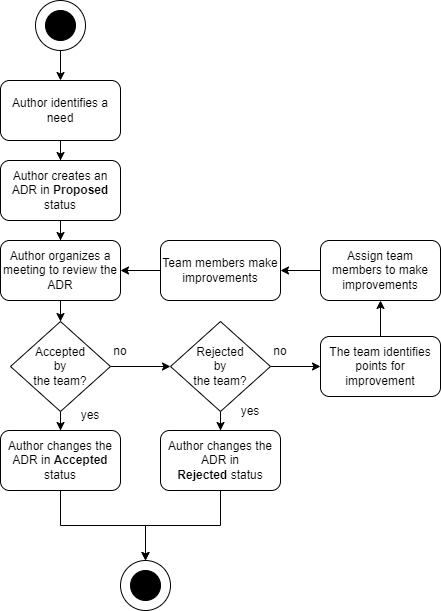

The diagram above was exported from draw.io. Its source (the exported page's mxGraphModel, read from the mxfile embedded in the PNG):
<mxGraphModel dx="890" dy="457" grid="1" gridSize="10" guides="1" tooltips="1" connect="1" arrows="1" fold="1" page="1" pageScale="1" pageWidth="827" pageHeight="1169" math="0" shadow="0">
  <root>
    <mxCell id="0" />
    <mxCell id="1" parent="0" />
    <mxCell id="GzOztVYP_oruMqbaVzkE-10" value="" style="edgeStyle=orthogonalEdgeStyle;rounded=0;orthogonalLoop=1;jettySize=auto;html=1;" parent="1" source="GzOztVYP_oruMqbaVzkE-1" target="GzOztVYP_oruMqbaVzkE-7" edge="1">
      <mxGeometry relative="1" as="geometry" />
    </mxCell>
    <mxCell id="GzOztVYP_oruMqbaVzkE-1" value="Author identifies a need" style="rounded=1;whiteSpace=wrap;html=1;" parent="1" vertex="1">
      <mxGeometry x="200" y="280" width="120" height="60" as="geometry" />
    </mxCell>
    <mxCell id="GzOztVYP_oruMqbaVzkE-4" value="" style="group" parent="1" vertex="1" connectable="0">
      <mxGeometry x="235" y="200" width="50" height="50" as="geometry" />
    </mxCell>
    <mxCell id="GzOztVYP_oruMqbaVzkE-3" value="" style="ellipse;whiteSpace=wrap;html=1;aspect=fixed;" parent="GzOztVYP_oruMqbaVzkE-4" vertex="1">
      <mxGeometry width="50" height="50" as="geometry" />
    </mxCell>
    <mxCell id="GzOztVYP_oruMqbaVzkE-2" value="" style="ellipse;whiteSpace=wrap;html=1;fillColor=#000000;" parent="GzOztVYP_oruMqbaVzkE-4" vertex="1">
      <mxGeometry x="10" y="10" width="30" height="30" as="geometry" />
    </mxCell>
    <mxCell id="GzOztVYP_oruMqbaVzkE-6" value="" style="edgeStyle=orthogonalEdgeStyle;rounded=0;orthogonalLoop=1;jettySize=auto;html=1;" parent="1" source="GzOztVYP_oruMqbaVzkE-3" target="GzOztVYP_oruMqbaVzkE-1" edge="1">
      <mxGeometry relative="1" as="geometry" />
    </mxCell>
    <mxCell id="GzOztVYP_oruMqbaVzkE-11" value="" style="edgeStyle=orthogonalEdgeStyle;rounded=0;orthogonalLoop=1;jettySize=auto;html=1;" parent="1" source="GzOztVYP_oruMqbaVzkE-7" target="GzOztVYP_oruMqbaVzkE-8" edge="1">
      <mxGeometry relative="1" as="geometry" />
    </mxCell>
    <mxCell id="GzOztVYP_oruMqbaVzkE-7" value="Author creates an ADR in &lt;b&gt;Proposed &lt;/b&gt;status" style="rounded=1;whiteSpace=wrap;html=1;" parent="1" vertex="1">
      <mxGeometry x="200" y="360" width="120" height="60" as="geometry" />
    </mxCell>
    <mxCell id="GzOztVYP_oruMqbaVzkE-13" value="" style="edgeStyle=orthogonalEdgeStyle;rounded=0;orthogonalLoop=1;jettySize=auto;html=1;" parent="1" source="GzOztVYP_oruMqbaVzkE-8" target="GzOztVYP_oruMqbaVzkE-12" edge="1">
      <mxGeometry relative="1" as="geometry" />
    </mxCell>
    <mxCell id="GzOztVYP_oruMqbaVzkE-8" value="Author organizes a meeting to review the ADR" style="rounded=1;whiteSpace=wrap;html=1;" parent="1" vertex="1">
      <mxGeometry x="200" y="440" width="120" height="60" as="geometry" />
    </mxCell>
    <mxCell id="GzOztVYP_oruMqbaVzkE-15" value="" style="edgeStyle=orthogonalEdgeStyle;rounded=0;orthogonalLoop=1;jettySize=auto;html=1;" parent="1" source="GzOztVYP_oruMqbaVzkE-12" target="GzOztVYP_oruMqbaVzkE-14" edge="1">
      <mxGeometry relative="1" as="geometry" />
    </mxCell>
    <mxCell id="GzOztVYP_oruMqbaVzkE-25" value="" style="edgeStyle=orthogonalEdgeStyle;rounded=0;orthogonalLoop=1;jettySize=auto;html=1;" parent="1" source="GzOztVYP_oruMqbaVzkE-12" target="GzOztVYP_oruMqbaVzkE-23" edge="1">
      <mxGeometry relative="1" as="geometry" />
    </mxCell>
    <mxCell id="GzOztVYP_oruMqbaVzkE-12" value="Accepted &lt;br&gt;by &lt;br&gt;the team?" style="rhombus;whiteSpace=wrap;html=1;" parent="1" vertex="1">
      <mxGeometry x="210" y="521" width="100" height="90" as="geometry" />
    </mxCell>
    <mxCell id="GzOztVYP_oruMqbaVzkE-38" style="edgeStyle=orthogonalEdgeStyle;rounded=0;orthogonalLoop=1;jettySize=auto;html=1;entryX=0.5;entryY=0;entryDx=0;entryDy=0;" parent="1" source="GzOztVYP_oruMqbaVzkE-14" target="GzOztVYP_oruMqbaVzkE-34" edge="1">
      <mxGeometry relative="1" as="geometry" />
    </mxCell>
    <mxCell id="GzOztVYP_oruMqbaVzkE-14" value="Author changes the ADR in &lt;b&gt;Accepted &lt;/b&gt;status" style="rounded=1;whiteSpace=wrap;html=1;" parent="1" vertex="1">
      <mxGeometry x="200" y="630" width="120" height="60" as="geometry" />
    </mxCell>
    <mxCell id="GzOztVYP_oruMqbaVzkE-16" value="yes" style="text;strokeColor=none;align=center;fillColor=none;html=1;verticalAlign=middle;whiteSpace=wrap;rounded=0;" parent="1" vertex="1">
      <mxGeometry x="260" y="600" width="60" height="30" as="geometry" />
    </mxCell>
    <mxCell id="GzOztVYP_oruMqbaVzkE-17" value="no" style="text;strokeColor=none;align=center;fillColor=none;html=1;verticalAlign=middle;whiteSpace=wrap;rounded=0;" parent="1" vertex="1">
      <mxGeometry x="290" y="536" width="60" height="30" as="geometry" />
    </mxCell>
    <mxCell id="GzOztVYP_oruMqbaVzkE-21" value="" style="edgeStyle=orthogonalEdgeStyle;rounded=0;orthogonalLoop=1;jettySize=auto;html=1;" parent="1" source="GzOztVYP_oruMqbaVzkE-18" target="GzOztVYP_oruMqbaVzkE-19" edge="1">
      <mxGeometry relative="1" as="geometry" />
    </mxCell>
    <mxCell id="GzOztVYP_oruMqbaVzkE-18" value="The team identifies points for improvement" style="rounded=1;whiteSpace=wrap;html=1;" parent="1" vertex="1">
      <mxGeometry x="520" y="536" width="120" height="60" as="geometry" />
    </mxCell>
    <mxCell id="GzOztVYP_oruMqbaVzkE-41" value="" style="edgeStyle=orthogonalEdgeStyle;rounded=0;orthogonalLoop=1;jettySize=auto;html=1;" parent="1" source="GzOztVYP_oruMqbaVzkE-19" target="GzOztVYP_oruMqbaVzkE-40" edge="1">
      <mxGeometry relative="1" as="geometry" />
    </mxCell>
    <mxCell id="GzOztVYP_oruMqbaVzkE-19" value="Assign team members to make improvements" style="rounded=1;whiteSpace=wrap;html=1;" parent="1" vertex="1">
      <mxGeometry x="520" y="440" width="120" height="60" as="geometry" />
    </mxCell>
    <mxCell id="GzOztVYP_oruMqbaVzkE-28" value="" style="edgeStyle=orthogonalEdgeStyle;rounded=0;orthogonalLoop=1;jettySize=auto;html=1;" parent="1" source="GzOztVYP_oruMqbaVzkE-23" target="GzOztVYP_oruMqbaVzkE-18" edge="1">
      <mxGeometry relative="1" as="geometry" />
    </mxCell>
    <mxCell id="GzOztVYP_oruMqbaVzkE-31" value="" style="edgeStyle=orthogonalEdgeStyle;rounded=0;orthogonalLoop=1;jettySize=auto;html=1;" parent="1" source="GzOztVYP_oruMqbaVzkE-23" target="GzOztVYP_oruMqbaVzkE-30" edge="1">
      <mxGeometry relative="1" as="geometry" />
    </mxCell>
    <mxCell id="GzOztVYP_oruMqbaVzkE-23" value="Rejected&lt;br&gt;by &lt;br&gt;the team?" style="rhombus;whiteSpace=wrap;html=1;" parent="1" vertex="1">
      <mxGeometry x="370" y="521" width="100" height="90" as="geometry" />
    </mxCell>
    <mxCell id="GzOztVYP_oruMqbaVzkE-24" value="no" style="text;strokeColor=none;align=center;fillColor=none;html=1;verticalAlign=middle;whiteSpace=wrap;rounded=0;" parent="1" vertex="1">
      <mxGeometry x="450" y="536" width="60" height="30" as="geometry" />
    </mxCell>
    <mxCell id="GzOztVYP_oruMqbaVzkE-29" value="yes" style="text;strokeColor=none;align=center;fillColor=none;html=1;verticalAlign=middle;whiteSpace=wrap;rounded=0;" parent="1" vertex="1">
      <mxGeometry x="420" y="596" width="60" height="30" as="geometry" />
    </mxCell>
    <mxCell id="GzOztVYP_oruMqbaVzkE-39" style="edgeStyle=orthogonalEdgeStyle;rounded=0;orthogonalLoop=1;jettySize=auto;html=1;entryX=0.5;entryY=0;entryDx=0;entryDy=0;" parent="1" source="GzOztVYP_oruMqbaVzkE-30" target="GzOztVYP_oruMqbaVzkE-34" edge="1">
      <mxGeometry relative="1" as="geometry" />
    </mxCell>
    <mxCell id="GzOztVYP_oruMqbaVzkE-30" value="Author changes the ADR in &lt;b&gt;Rejected&amp;nbsp;&lt;/b&gt;status" style="rounded=1;whiteSpace=wrap;html=1;" parent="1" vertex="1">
      <mxGeometry x="360" y="630" width="120" height="60" as="geometry" />
    </mxCell>
    <mxCell id="GzOztVYP_oruMqbaVzkE-33" value="" style="group" parent="1" vertex="1" connectable="0">
      <mxGeometry x="320" y="760" width="50" height="50" as="geometry" />
    </mxCell>
    <mxCell id="GzOztVYP_oruMqbaVzkE-34" value="" style="ellipse;whiteSpace=wrap;html=1;aspect=fixed;" parent="GzOztVYP_oruMqbaVzkE-33" vertex="1">
      <mxGeometry width="50" height="50" as="geometry" />
    </mxCell>
    <mxCell id="GzOztVYP_oruMqbaVzkE-35" value="" style="ellipse;whiteSpace=wrap;html=1;fillColor=#000000;" parent="GzOztVYP_oruMqbaVzkE-33" vertex="1">
      <mxGeometry x="10" y="10" width="30" height="30" as="geometry" />
    </mxCell>
    <mxCell id="GzOztVYP_oruMqbaVzkE-42" value="" style="edgeStyle=orthogonalEdgeStyle;rounded=0;orthogonalLoop=1;jettySize=auto;html=1;" parent="1" source="GzOztVYP_oruMqbaVzkE-40" target="GzOztVYP_oruMqbaVzkE-8" edge="1">
      <mxGeometry relative="1" as="geometry" />
    </mxCell>
    <mxCell id="GzOztVYP_oruMqbaVzkE-40" value="Team members make improvements" style="rounded=1;whiteSpace=wrap;html=1;" parent="1" vertex="1">
      <mxGeometry x="360" y="440" width="120" height="60" as="geometry" />
    </mxCell>
  </root>
</mxGraphModel>